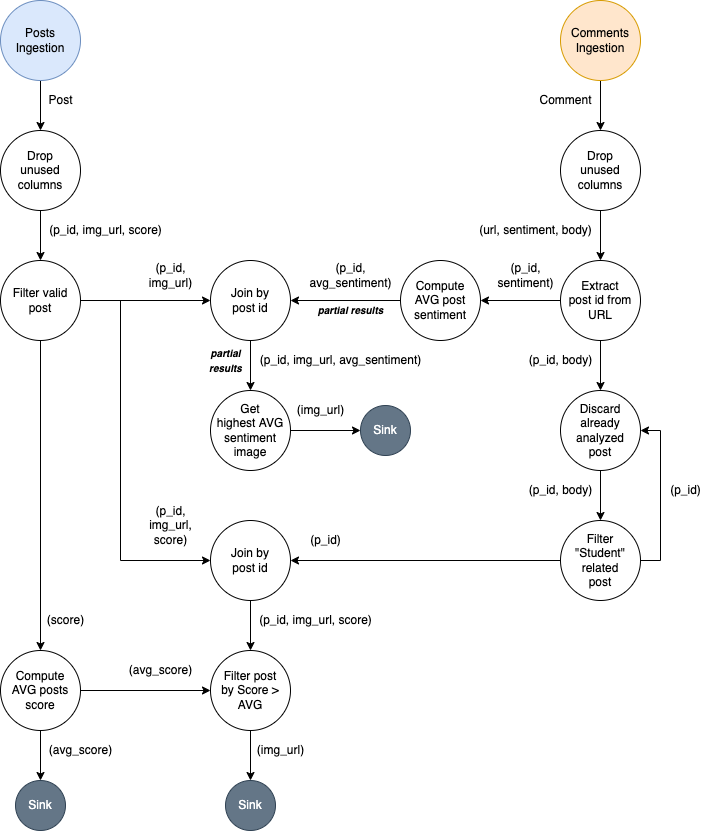

The diagram above was exported from draw.io. Its source (the exported page's mxGraphModel, read from the mxfile embedded in the PNG):
<mxGraphModel dx="1137" dy="673" grid="1" gridSize="10" guides="1" tooltips="1" connect="1" arrows="1" fold="1" page="1" pageScale="1" pageWidth="827" pageHeight="1169" math="0" shadow="0">
  <root>
    <mxCell id="0" />
    <mxCell id="1" parent="0" />
    <mxCell id="K_Vqy9ZggZsy6Cn6XvWI-4" style="edgeStyle=orthogonalEdgeStyle;rounded=0;orthogonalLoop=1;jettySize=auto;html=1;" edge="1" parent="1" source="K_Vqy9ZggZsy6Cn6XvWI-1" target="K_Vqy9ZggZsy6Cn6XvWI-2">
      <mxGeometry relative="1" as="geometry" />
    </mxCell>
    <mxCell id="K_Vqy9ZggZsy6Cn6XvWI-1" value="Posts&lt;br&gt;Ingestion" style="ellipse;whiteSpace=wrap;html=1;aspect=fixed;fillColor=#dae8fc;strokeColor=#6c8ebf;" vertex="1" parent="1">
      <mxGeometry x="40" y="40" width="80" height="80" as="geometry" />
    </mxCell>
    <mxCell id="K_Vqy9ZggZsy6Cn6XvWI-25" style="edgeStyle=orthogonalEdgeStyle;rounded=0;orthogonalLoop=1;jettySize=auto;html=1;" edge="1" parent="1" source="K_Vqy9ZggZsy6Cn6XvWI-2" target="K_Vqy9ZggZsy6Cn6XvWI-12">
      <mxGeometry relative="1" as="geometry" />
    </mxCell>
    <mxCell id="K_Vqy9ZggZsy6Cn6XvWI-2" value="Drop&lt;br&gt;unused columns" style="ellipse;whiteSpace=wrap;html=1;aspect=fixed;" vertex="1" parent="1">
      <mxGeometry x="40" y="170" width="80" height="80" as="geometry" />
    </mxCell>
    <mxCell id="K_Vqy9ZggZsy6Cn6XvWI-3" value="Post" style="text;html=1;align=center;verticalAlign=middle;resizable=0;points=[];autosize=1;strokeColor=none;fillColor=none;fontStyle=0" vertex="1" parent="1">
      <mxGeometry x="80" y="130" width="40" height="20" as="geometry" />
    </mxCell>
    <mxCell id="K_Vqy9ZggZsy6Cn6XvWI-5" style="edgeStyle=orthogonalEdgeStyle;rounded=0;orthogonalLoop=1;jettySize=auto;html=1;" edge="1" parent="1" source="K_Vqy9ZggZsy6Cn6XvWI-6" target="K_Vqy9ZggZsy6Cn6XvWI-7">
      <mxGeometry relative="1" as="geometry" />
    </mxCell>
    <mxCell id="K_Vqy9ZggZsy6Cn6XvWI-6" value="Comments Ingestion" style="ellipse;whiteSpace=wrap;html=1;aspect=fixed;fillColor=#ffe6cc;strokeColor=#d79b00;" vertex="1" parent="1">
      <mxGeometry x="600" y="40" width="80" height="80" as="geometry" />
    </mxCell>
    <mxCell id="K_Vqy9ZggZsy6Cn6XvWI-20" style="edgeStyle=orthogonalEdgeStyle;rounded=0;orthogonalLoop=1;jettySize=auto;html=1;" edge="1" parent="1" source="K_Vqy9ZggZsy6Cn6XvWI-7" target="K_Vqy9ZggZsy6Cn6XvWI-19">
      <mxGeometry relative="1" as="geometry" />
    </mxCell>
    <mxCell id="K_Vqy9ZggZsy6Cn6XvWI-7" value="Drop&lt;br&gt;unused columns" style="ellipse;whiteSpace=wrap;html=1;aspect=fixed;" vertex="1" parent="1">
      <mxGeometry x="600" y="170" width="80" height="80" as="geometry" />
    </mxCell>
    <mxCell id="K_Vqy9ZggZsy6Cn6XvWI-8" value="Comment" style="text;html=1;align=center;verticalAlign=middle;resizable=0;points=[];autosize=1;strokeColor=none;fillColor=none;" vertex="1" parent="1">
      <mxGeometry x="570" y="130" width="70" height="20" as="geometry" />
    </mxCell>
    <mxCell id="K_Vqy9ZggZsy6Cn6XvWI-16" style="edgeStyle=orthogonalEdgeStyle;rounded=0;orthogonalLoop=1;jettySize=auto;html=1;" edge="1" parent="1" source="K_Vqy9ZggZsy6Cn6XvWI-9" target="K_Vqy9ZggZsy6Cn6XvWI-15">
      <mxGeometry relative="1" as="geometry" />
    </mxCell>
    <mxCell id="K_Vqy9ZggZsy6Cn6XvWI-73" style="edgeStyle=orthogonalEdgeStyle;rounded=0;orthogonalLoop=1;jettySize=auto;html=1;fontSize=10;" edge="1" parent="1" source="K_Vqy9ZggZsy6Cn6XvWI-9" target="K_Vqy9ZggZsy6Cn6XvWI-54">
      <mxGeometry relative="1" as="geometry" />
    </mxCell>
    <mxCell id="K_Vqy9ZggZsy6Cn6XvWI-9" value="Compute&lt;br&gt;AVG posts score" style="ellipse;whiteSpace=wrap;html=1;aspect=fixed;" vertex="1" parent="1">
      <mxGeometry x="40" y="690" width="80" height="80" as="geometry" />
    </mxCell>
    <mxCell id="K_Vqy9ZggZsy6Cn6XvWI-26" style="edgeStyle=orthogonalEdgeStyle;rounded=0;orthogonalLoop=1;jettySize=auto;html=1;" edge="1" parent="1" source="K_Vqy9ZggZsy6Cn6XvWI-12" target="K_Vqy9ZggZsy6Cn6XvWI-9">
      <mxGeometry relative="1" as="geometry" />
    </mxCell>
    <mxCell id="K_Vqy9ZggZsy6Cn6XvWI-33" style="edgeStyle=orthogonalEdgeStyle;rounded=0;orthogonalLoop=1;jettySize=auto;html=1;" edge="1" parent="1" source="K_Vqy9ZggZsy6Cn6XvWI-12" target="K_Vqy9ZggZsy6Cn6XvWI-28">
      <mxGeometry relative="1" as="geometry" />
    </mxCell>
    <mxCell id="K_Vqy9ZggZsy6Cn6XvWI-67" style="edgeStyle=orthogonalEdgeStyle;rounded=0;orthogonalLoop=1;jettySize=auto;html=1;fontSize=10;" edge="1" parent="1" source="K_Vqy9ZggZsy6Cn6XvWI-12" target="K_Vqy9ZggZsy6Cn6XvWI-64">
      <mxGeometry relative="1" as="geometry">
        <Array as="points">
          <mxPoint x="160" y="340" />
          <mxPoint x="160" y="600" />
        </Array>
      </mxGeometry>
    </mxCell>
    <mxCell id="K_Vqy9ZggZsy6Cn6XvWI-12" value="Filter valid post" style="ellipse;whiteSpace=wrap;html=1;aspect=fixed;" vertex="1" parent="1">
      <mxGeometry x="40" y="300" width="80" height="80" as="geometry" />
    </mxCell>
    <mxCell id="K_Vqy9ZggZsy6Cn6XvWI-15" value="Sink" style="ellipse;whiteSpace=wrap;html=1;aspect=fixed;fillColor=#647687;fontColor=#ffffff;strokeColor=#314354;" vertex="1" parent="1">
      <mxGeometry x="55" y="820" width="50" height="50" as="geometry" />
    </mxCell>
    <mxCell id="K_Vqy9ZggZsy6Cn6XvWI-17" value="(avg_score)" style="text;html=1;align=center;verticalAlign=middle;resizable=0;points=[];autosize=1;strokeColor=none;fillColor=none;" vertex="1" parent="1">
      <mxGeometry x="160" y="700" width="80" height="20" as="geometry" />
    </mxCell>
    <mxCell id="K_Vqy9ZggZsy6Cn6XvWI-23" style="edgeStyle=orthogonalEdgeStyle;rounded=0;orthogonalLoop=1;jettySize=auto;html=1;" edge="1" parent="1" source="K_Vqy9ZggZsy6Cn6XvWI-19" target="K_Vqy9ZggZsy6Cn6XvWI-22">
      <mxGeometry relative="1" as="geometry" />
    </mxCell>
    <mxCell id="K_Vqy9ZggZsy6Cn6XvWI-50" style="edgeStyle=orthogonalEdgeStyle;rounded=0;orthogonalLoop=1;jettySize=auto;html=1;fontSize=10;" edge="1" parent="1" source="K_Vqy9ZggZsy6Cn6XvWI-19" target="K_Vqy9ZggZsy6Cn6XvWI-49">
      <mxGeometry relative="1" as="geometry" />
    </mxCell>
    <mxCell id="K_Vqy9ZggZsy6Cn6XvWI-19" value="Extract&lt;br&gt;post id from URL" style="ellipse;whiteSpace=wrap;html=1;aspect=fixed;" vertex="1" parent="1">
      <mxGeometry x="600" y="300" width="80" height="80" as="geometry" />
    </mxCell>
    <mxCell id="K_Vqy9ZggZsy6Cn6XvWI-21" value="(url, sentiment, body)" style="text;html=1;align=center;verticalAlign=middle;resizable=0;points=[];autosize=1;strokeColor=none;fillColor=none;" vertex="1" parent="1">
      <mxGeometry x="510" y="260" width="130" height="20" as="geometry" />
    </mxCell>
    <mxCell id="K_Vqy9ZggZsy6Cn6XvWI-30" style="edgeStyle=orthogonalEdgeStyle;rounded=0;orthogonalLoop=1;jettySize=auto;html=1;" edge="1" parent="1" source="K_Vqy9ZggZsy6Cn6XvWI-22" target="K_Vqy9ZggZsy6Cn6XvWI-28">
      <mxGeometry relative="1" as="geometry" />
    </mxCell>
    <mxCell id="K_Vqy9ZggZsy6Cn6XvWI-22" value="Compute&lt;br&gt;AVG post sentiment" style="ellipse;whiteSpace=wrap;html=1;aspect=fixed;" vertex="1" parent="1">
      <mxGeometry x="440" y="300" width="80" height="80" as="geometry" />
    </mxCell>
    <mxCell id="K_Vqy9ZggZsy6Cn6XvWI-24" value="(p_id,&lt;br&gt;sentiment)" style="text;html=1;align=center;verticalAlign=middle;resizable=0;points=[];autosize=1;strokeColor=none;fillColor=none;" vertex="1" parent="1">
      <mxGeometry x="530" y="300" width="70" height="30" as="geometry" />
    </mxCell>
    <mxCell id="K_Vqy9ZggZsy6Cn6XvWI-27" value="(p_id, img_url, score)" style="text;html=1;align=center;verticalAlign=middle;resizable=0;points=[];autosize=1;strokeColor=none;fillColor=none;" vertex="1" parent="1">
      <mxGeometry x="80" y="260" width="130" height="20" as="geometry" />
    </mxCell>
    <mxCell id="K_Vqy9ZggZsy6Cn6XvWI-36" style="edgeStyle=orthogonalEdgeStyle;rounded=0;orthogonalLoop=1;jettySize=auto;html=1;" edge="1" parent="1" source="K_Vqy9ZggZsy6Cn6XvWI-28" target="K_Vqy9ZggZsy6Cn6XvWI-35">
      <mxGeometry relative="1" as="geometry" />
    </mxCell>
    <mxCell id="K_Vqy9ZggZsy6Cn6XvWI-28" value="Join by&lt;br&gt;post id" style="ellipse;whiteSpace=wrap;html=1;aspect=fixed;" vertex="1" parent="1">
      <mxGeometry x="250" y="300" width="80" height="80" as="geometry" />
    </mxCell>
    <mxCell id="K_Vqy9ZggZsy6Cn6XvWI-31" value="(p_id,&lt;br&gt;avg_sentiment)" style="text;html=1;align=center;verticalAlign=middle;resizable=0;points=[];autosize=1;strokeColor=none;fillColor=none;" vertex="1" parent="1">
      <mxGeometry x="340" y="300" width="100" height="30" as="geometry" />
    </mxCell>
    <mxCell id="K_Vqy9ZggZsy6Cn6XvWI-34" value="(p_id,&lt;br&gt;img_url,&lt;br&gt;score)" style="text;html=1;align=center;verticalAlign=middle;resizable=0;points=[];autosize=1;strokeColor=none;fillColor=none;" vertex="1" parent="1">
      <mxGeometry x="180" y="540" width="60" height="50" as="geometry" />
    </mxCell>
    <mxCell id="K_Vqy9ZggZsy6Cn6XvWI-48" style="edgeStyle=orthogonalEdgeStyle;rounded=0;orthogonalLoop=1;jettySize=auto;html=1;fontSize=10;" edge="1" parent="1" source="K_Vqy9ZggZsy6Cn6XvWI-35" target="K_Vqy9ZggZsy6Cn6XvWI-45">
      <mxGeometry relative="1" as="geometry" />
    </mxCell>
    <mxCell id="K_Vqy9ZggZsy6Cn6XvWI-35" value="Get&lt;br&gt;highest AVG sentiment image" style="ellipse;whiteSpace=wrap;html=1;aspect=fixed;" vertex="1" parent="1">
      <mxGeometry x="250" y="430" width="80" height="80" as="geometry" />
    </mxCell>
    <mxCell id="K_Vqy9ZggZsy6Cn6XvWI-37" value="(p_id, img_url, avg_sentiment)" style="text;html=1;align=center;verticalAlign=middle;resizable=0;points=[];autosize=1;strokeColor=none;fillColor=none;" vertex="1" parent="1">
      <mxGeometry x="290" y="390" width="180" height="20" as="geometry" />
    </mxCell>
    <mxCell id="K_Vqy9ZggZsy6Cn6XvWI-41" value="&lt;font style=&quot;font-size: 10px;&quot;&gt;partial results&lt;/font&gt;" style="text;html=1;align=center;verticalAlign=middle;resizable=0;points=[];autosize=1;strokeColor=none;fillColor=none;fontStyle=3" vertex="1" parent="1">
      <mxGeometry x="350" y="340" width="80" height="20" as="geometry" />
    </mxCell>
    <mxCell id="K_Vqy9ZggZsy6Cn6XvWI-44" value="&lt;font style=&quot;font-size: 10px;&quot;&gt;partial&lt;br&gt;results&lt;/font&gt;" style="text;html=1;align=center;verticalAlign=middle;resizable=0;points=[];autosize=1;strokeColor=none;fillColor=none;fontStyle=3" vertex="1" parent="1">
      <mxGeometry x="240" y="380" width="50" height="40" as="geometry" />
    </mxCell>
    <mxCell id="K_Vqy9ZggZsy6Cn6XvWI-45" value="Sink" style="ellipse;whiteSpace=wrap;html=1;aspect=fixed;fillColor=#647687;fontColor=#ffffff;strokeColor=#314354;" vertex="1" parent="1">
      <mxGeometry x="400" y="445" width="50" height="50" as="geometry" />
    </mxCell>
    <mxCell id="K_Vqy9ZggZsy6Cn6XvWI-47" value="(img_url)" style="text;html=1;align=center;verticalAlign=middle;resizable=0;points=[];autosize=1;strokeColor=none;fillColor=none;" vertex="1" parent="1">
      <mxGeometry x="330" y="440" width="60" height="20" as="geometry" />
    </mxCell>
    <mxCell id="K_Vqy9ZggZsy6Cn6XvWI-52" style="edgeStyle=orthogonalEdgeStyle;rounded=0;orthogonalLoop=1;jettySize=auto;html=1;fontSize=10;" edge="1" parent="1" source="K_Vqy9ZggZsy6Cn6XvWI-49" target="K_Vqy9ZggZsy6Cn6XvWI-51">
      <mxGeometry relative="1" as="geometry" />
    </mxCell>
    <mxCell id="K_Vqy9ZggZsy6Cn6XvWI-49" value="Discard&lt;br&gt;already analyzed&lt;br&gt;post" style="ellipse;whiteSpace=wrap;html=1;aspect=fixed;" vertex="1" parent="1">
      <mxGeometry x="600" y="430" width="80" height="80" as="geometry" />
    </mxCell>
    <mxCell id="K_Vqy9ZggZsy6Cn6XvWI-53" style="edgeStyle=orthogonalEdgeStyle;rounded=0;orthogonalLoop=1;jettySize=auto;html=1;fontSize=10;" edge="1" parent="1" source="K_Vqy9ZggZsy6Cn6XvWI-51" target="K_Vqy9ZggZsy6Cn6XvWI-49">
      <mxGeometry relative="1" as="geometry">
        <Array as="points">
          <mxPoint x="700" y="600" />
          <mxPoint x="700" y="470" />
        </Array>
      </mxGeometry>
    </mxCell>
    <mxCell id="K_Vqy9ZggZsy6Cn6XvWI-65" style="edgeStyle=orthogonalEdgeStyle;rounded=0;orthogonalLoop=1;jettySize=auto;html=1;fontSize=10;" edge="1" parent="1" source="K_Vqy9ZggZsy6Cn6XvWI-51" target="K_Vqy9ZggZsy6Cn6XvWI-64">
      <mxGeometry relative="1" as="geometry" />
    </mxCell>
    <mxCell id="K_Vqy9ZggZsy6Cn6XvWI-51" value="Filter&lt;br&gt;&quot;Student&quot; related&lt;br&gt;post" style="ellipse;whiteSpace=wrap;html=1;aspect=fixed;" vertex="1" parent="1">
      <mxGeometry x="600" y="560" width="80" height="80" as="geometry" />
    </mxCell>
    <mxCell id="K_Vqy9ZggZsy6Cn6XvWI-76" style="edgeStyle=orthogonalEdgeStyle;rounded=0;orthogonalLoop=1;jettySize=auto;html=1;fontSize=10;" edge="1" parent="1" source="K_Vqy9ZggZsy6Cn6XvWI-54" target="K_Vqy9ZggZsy6Cn6XvWI-75">
      <mxGeometry relative="1" as="geometry" />
    </mxCell>
    <mxCell id="K_Vqy9ZggZsy6Cn6XvWI-54" value="Filter post&lt;br&gt;by Score &amp;gt; AVG" style="ellipse;whiteSpace=wrap;html=1;aspect=fixed;" vertex="1" parent="1">
      <mxGeometry x="250" y="690" width="80" height="80" as="geometry" />
    </mxCell>
    <mxCell id="K_Vqy9ZggZsy6Cn6XvWI-59" value="(p_id, body)" style="text;html=1;align=center;verticalAlign=middle;resizable=0;points=[];autosize=1;strokeColor=none;fillColor=none;" vertex="1" parent="1">
      <mxGeometry x="560" y="390" width="80" height="20" as="geometry" />
    </mxCell>
    <mxCell id="K_Vqy9ZggZsy6Cn6XvWI-60" value="(p_id)" style="text;html=1;align=center;verticalAlign=middle;resizable=0;points=[];autosize=1;strokeColor=none;fillColor=none;" vertex="1" parent="1">
      <mxGeometry x="700" y="520" width="50" height="20" as="geometry" />
    </mxCell>
    <mxCell id="K_Vqy9ZggZsy6Cn6XvWI-61" value="(p_id, body)" style="text;html=1;align=center;verticalAlign=middle;resizable=0;points=[];autosize=1;strokeColor=none;fillColor=none;" vertex="1" parent="1">
      <mxGeometry x="560" y="520" width="80" height="20" as="geometry" />
    </mxCell>
    <mxCell id="K_Vqy9ZggZsy6Cn6XvWI-62" value="(p_id)" style="text;html=1;align=center;verticalAlign=middle;resizable=0;points=[];autosize=1;strokeColor=none;fillColor=none;" vertex="1" parent="1">
      <mxGeometry x="340" y="570" width="50" height="20" as="geometry" />
    </mxCell>
    <mxCell id="K_Vqy9ZggZsy6Cn6XvWI-68" style="edgeStyle=orthogonalEdgeStyle;rounded=0;orthogonalLoop=1;jettySize=auto;html=1;fontSize=10;" edge="1" parent="1" source="K_Vqy9ZggZsy6Cn6XvWI-64" target="K_Vqy9ZggZsy6Cn6XvWI-54">
      <mxGeometry relative="1" as="geometry" />
    </mxCell>
    <mxCell id="K_Vqy9ZggZsy6Cn6XvWI-64" value="Join by&lt;br&gt;post id" style="ellipse;whiteSpace=wrap;html=1;aspect=fixed;" vertex="1" parent="1">
      <mxGeometry x="250" y="560" width="80" height="80" as="geometry" />
    </mxCell>
    <mxCell id="K_Vqy9ZggZsy6Cn6XvWI-71" value="(p_id,&lt;br&gt;img_url)" style="text;html=1;align=center;verticalAlign=middle;resizable=0;points=[];autosize=1;strokeColor=none;fillColor=none;" vertex="1" parent="1">
      <mxGeometry x="180" y="300" width="60" height="30" as="geometry" />
    </mxCell>
    <mxCell id="K_Vqy9ZggZsy6Cn6XvWI-72" value="(p_id, img_url, score)" style="text;html=1;align=center;verticalAlign=middle;resizable=0;points=[];autosize=1;strokeColor=none;fillColor=none;" vertex="1" parent="1">
      <mxGeometry x="290" y="650" width="130" height="20" as="geometry" />
    </mxCell>
    <mxCell id="K_Vqy9ZggZsy6Cn6XvWI-74" value="(avg_score)" style="text;html=1;align=center;verticalAlign=middle;resizable=0;points=[];autosize=1;strokeColor=none;fillColor=none;" vertex="1" parent="1">
      <mxGeometry x="80" y="780" width="80" height="20" as="geometry" />
    </mxCell>
    <mxCell id="K_Vqy9ZggZsy6Cn6XvWI-75" value="Sink" style="ellipse;whiteSpace=wrap;html=1;aspect=fixed;fillColor=#647687;fontColor=#ffffff;strokeColor=#314354;" vertex="1" parent="1">
      <mxGeometry x="265" y="820" width="50" height="50" as="geometry" />
    </mxCell>
    <mxCell id="K_Vqy9ZggZsy6Cn6XvWI-77" value="(img_url)" style="text;html=1;align=center;verticalAlign=middle;resizable=0;points=[];autosize=1;strokeColor=none;fillColor=none;" vertex="1" parent="1">
      <mxGeometry x="290" y="780" width="60" height="20" as="geometry" />
    </mxCell>
    <mxCell id="K_Vqy9ZggZsy6Cn6XvWI-78" value="(score)" style="text;html=1;align=center;verticalAlign=middle;resizable=0;points=[];autosize=1;strokeColor=none;fillColor=none;" vertex="1" parent="1">
      <mxGeometry x="80" y="650" width="50" height="20" as="geometry" />
    </mxCell>
  </root>
</mxGraphModel>